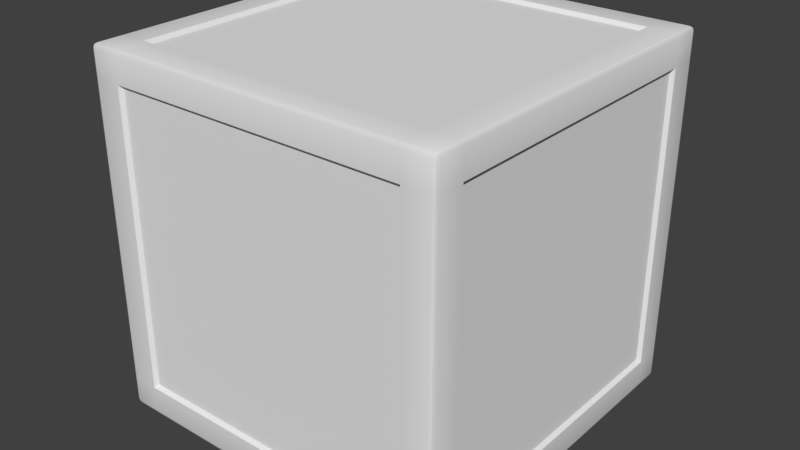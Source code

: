 # Source: box.blend  (saved by Blender 2.79.0; exported with 4.5.12 LTS)
import bpy
from mathutils import Matrix  # noqa: F401  (used for matrix-valued properties, if any)

bpy.ops.wm.read_factory_settings(use_empty=True)
scene = bpy.context.scene
scene.name = 'Scene'

# ---- collections
col_collection_1 = bpy.data.collections.new('Collection 1'); scene.collection.children.link(col_collection_1)

# ---- materials (node trees are filled in below, after node groups)
mat_material = bpy.data.materials.new('Material')
mat_material.alpha_threshold = 0.0
mat_material.use_transparent_shadow = False
mat_material.roughness = 0.5
mat_material.line_color = (0.0, 0.0, 0.0, 1.0)
mat_material_001 = bpy.data.materials.new('Material.001')
mat_material_001.alpha_threshold = 0.0
mat_material_001.use_transparent_shadow = False
mat_material_001.roughness = 0.5

# ---- material node trees

# ---- world
world_world = bpy.data.worlds.new('World'); scene.world = world_world
world_world.color = (0.05088, 0.05088, 0.05088)
world_world.use_sun_shadow = False
world_world.sun_shadow_jitter_overblur = 0.0
world_world.cycles.sampling_method = 'MANUAL'

# ---- meshes
me_cube = bpy.data.meshes.new('Cube')
me_cube.from_pydata([(0.8333, 1.0, 0.8333), (-0.8333, 1.0, 0.8333), (0.8333, 1.0, -0.8333), (-0.8333, 1.0, -0.8333), (-1.0, -0.8333, -0.8333), (-1.0, 0.8333, -0.8333), (-1.0, -0.8333, 0.8333), (-1.0, 0.8333, 0.8333), (0.8333, -1.0, -0.8333), (-0.8333, -1.0, -0.8333), (0.8333, -1.0, 0.8333), (-0.8333, -1.0, 0.8333), (1.0, 0.8333, -0.8333), (1.0, -0.8333, -0.8333), (1.0, 0.8333, 0.8333), (1.0, -0.8333, 0.8333), (0.8333, 0.8333, 1.0), (0.8333, -0.8333, 1.0), (-0.8333, 0.8333, 1.0), (-0.8333, -0.8333, 1.0), (0.8333, 0.8333, -1.0), (-0.8333, 0.8333, -1.0), (0.8333, -0.8333, -1.0), (-0.8333, -0.8333, -1.0), (0.816, 0.9792, 0.816), (-0.816, 0.9792, 0.816), (0.816, 0.9792, -0.816), (-0.816, 0.9792, -0.816), (-0.9792, -0.816, -0.816), (-0.9792, 0.816, -0.816), (-0.9792, -0.816, 0.816), (-0.9792, 0.816, 0.816), (0.816, -0.9792, -0.816), (-0.816, -0.9792, -0.816), (0.816, -0.9792, 0.816), (-0.816, -0.9792, 0.816), (0.9792, 0.816, -0.816), (0.9792, -0.816, -0.816), (0.9792, 0.816, 0.816), (0.9792, -0.816, 0.816), (0.816, 0.816, 0.9792), (0.816, -0.816, 0.9792), (-0.816, 0.816, 0.9792), (-0.816, -0.816, 0.9792), (0.816, 0.816, -0.9792), (-0.816, 0.816, -0.9792), (0.816, -0.816, -0.9792), (-0.816, -0.816, -0.9792), (1.0, 0.9754, -0.9754), (0.9754, 0.9754, -1.0), (0.9754, 1.0, -0.9754), (0.9928, 0.9754, -0.9928), (0.9896, 0.9896, -0.9896), (0.9754, 0.9928, -0.9928), (0.9928, 0.9928, -0.9754), (1.0, -0.9754, -0.9754), (0.9754, -1.0, -0.9754), (0.9754, -0.9754, -1.0), (0.9928, -0.9928, -0.9754), (0.9896, -0.9896, -0.9896), (0.9754, -0.9928, -0.9928), (0.9928, -0.9754, -0.9928), (-0.9754, -1.0, -0.9754), (-1.0, -0.9754, -0.9754), (-0.9754, -0.9754, -1.0), (-0.9928, -0.9928, -0.9754), (-0.9896, -0.9896, -0.9896), (-0.9928, -0.9754, -0.9928), (-0.9754, -0.9928, -0.9928), (-0.9754, 1.0, -0.9754), (-0.9754, 0.9755, -1.0), (-1.0, 0.9755, -0.9754), (-0.9754, 0.9928, -0.9928), (-0.9896, 0.9896, -0.9896), (-0.9928, 0.9755, -0.9928), (-0.9928, 0.9928, -0.9754), (0.9755, 1.0, 0.9754), (0.9755, 0.9754, 1.0), (1.0, 0.9754, 0.9754), (0.9755, 0.9928, 0.9928), (0.9896, 0.9896, 0.9896), (0.9928, 0.9754, 0.9928), (0.9928, 0.9928, 0.9754), (0.9754, -1.0, 0.9754), (1.0, -0.9755, 0.9754), (0.9754, -0.9755, 1.0), (0.9928, -0.9928, 0.9754), (0.9896, -0.9896, 0.9896), (0.9928, -0.9755, 0.9928), (0.9754, -0.9928, 0.9928), (-1.0, -0.9754, 0.9754), (-0.9755, -1.0, 0.9754), (-0.9755, -0.9754, 1.0), (-0.9928, -0.9928, 0.9754), (-0.9896, -0.9896, 0.9896), (-0.9755, -0.9928, 0.9928), (-0.9928, -0.9754, 0.9928), (-1.0, 0.9754, 0.9754), (-0.9754, 0.9754, 1.0), (-0.9754, 1.0, 0.9754), (-0.9928, 0.9754, 0.9928), (-0.9896, 0.9896, 0.9896), (-0.9754, 0.9928, 0.9928), (-0.9928, 0.9928, 0.9754), (1.0, 0.8333, -0.9754), (0.9754, 0.8333, -1.0), (0.9928, 0.8333, -0.9928), (0.9754, -0.8333, -1.0), (1.0, -0.8333, -0.9754), (0.9928, -0.8333, -0.9928), (0.8333, 0.9754, -1.0), (0.8333, 1.0, -0.9754), (0.8333, 0.9928, -0.9928), (-0.8333, 1.0, -0.9754), (-0.8333, 0.9754, -1.0), (-0.8333, 0.9928, -0.9928), (0.9754, 1.0, -0.8333), (1.0, 0.9754, -0.8333), (0.9928, 0.9928, -0.8333), (1.0, 0.9754, 0.8333), (0.9754, 1.0, 0.8333), (0.9928, 0.9928, 0.8333), (0.8333, -1.0, -0.9754), (0.8333, -0.9754, -1.0), (0.8333, -0.9928, -0.9928), (-0.8333, -0.9754, -1.0), (-0.8333, -1.0, -0.9754), (-0.8333, -0.9928, -0.9928), (1.0, -0.9754, -0.8333), (0.9754, -1.0, -0.8333), (0.9928, -0.9928, -0.8333), (0.9754, -1.0, 0.8333), (1.0, -0.9755, 0.8333), (0.9928, -0.9928, 0.8333), (-1.0, -0.8333, -0.9754), (-0.9754, -0.8333, -1.0), (-0.9928, -0.8333, -0.9928), (-0.9754, 0.8333, -1.0), (-1.0, 0.8333, -0.9754), (-0.9928, 0.8333, -0.9928), (-0.9754, -1.0, -0.8333), (-1.0, -0.9754, -0.8333), (-0.9928, -0.9928, -0.8333), (-1.0, -0.9754, 0.8333), (-0.9754, -1.0, 0.8333), (-0.9928, -0.9928, 0.8333), (-1.0, 0.9754, -0.8333), (-0.9754, 1.0, -0.8333), (-0.9928, 0.9928, -0.8333), (-0.9754, 1.0, 0.8333), (-1.0, 0.9754, 0.8333), (-0.9928, 0.9928, 0.8333), (0.9754, 0.8333, 1.0), (1.0, 0.8333, 0.9754), (0.9928, 0.8333, 0.9928), (1.0, -0.8333, 0.9754), (0.9754, -0.8333, 1.0), (0.9928, -0.8333, 0.9928), (0.8333, 1.0, 0.9754), (0.8333, 0.9754, 1.0), (0.8333, 0.9928, 0.9928), (-0.8333, 0.9754, 1.0), (-0.8333, 1.0, 0.9754), (-0.8333, 0.9928, 0.9928), (0.8333, -0.9754, 1.0), (0.8333, -1.0, 0.9754), (0.8333, -0.9928, 0.9928), (-0.8333, -1.0, 0.9754), (-0.8333, -0.9754, 1.0), (-0.8333, -0.9928, 0.9928), (-0.9754, -0.8333, 1.0), (-1.0, -0.8333, 0.9754), (-0.9928, -0.8333, 0.9928), (-1.0, 0.8333, 0.9754), (-0.9754, 0.8333, 1.0), (-0.9928, 0.8333, 0.9928)], [], [(63, 141, 4, 134), (162, 1, 149, 99), (156, 17, 164, 85), (19, 170, 92, 168), (105, 107, 22, 20), (119, 78, 153, 14), (161, 98, 174, 18), (152, 16, 17, 156), (131, 83, 165, 10), (17, 19, 168, 164), (22, 123, 125, 23), (14, 15, 39, 38), (48, 117, 12, 104), (117, 119, 14, 12), (3, 113, 69, 147), (1, 3, 147, 149), (114, 21, 137, 70), (9, 11, 144, 140), (5, 7, 150, 146), (9, 8, 32, 33), (11, 167, 91, 144), (23, 125, 64, 135), (141, 143, 6, 4), (108, 13, 128, 55), (13, 15, 132, 128), (21, 23, 135, 137), (11, 9, 33, 35), (15, 155, 84, 132), (18, 174, 170, 19), (126, 9, 140, 62), (129, 131, 10, 8), (107, 57, 123, 22), (110, 20, 21, 114), (120, 116, 2, 0), (21, 20, 44, 45), (77, 159, 16, 152), (159, 161, 18, 16), (143, 90, 171, 6), (10, 165, 167, 11), (76, 120, 0, 158), (14, 153, 155, 15), (158, 0, 1, 162), (8, 10, 34, 32), (7, 173, 97, 150), (6, 171, 173, 7), (138, 5, 146, 71), (134, 4, 5, 138), (116, 50, 111, 2), (2, 111, 113, 3), (104, 12, 13, 108), (23, 21, 45, 47), (56, 129, 8, 122), (122, 8, 9, 126), (24, 26, 27, 25), (28, 30, 31, 29), (32, 34, 35, 33), (36, 38, 39, 37), (40, 42, 43, 41), (44, 46, 47, 45), (16, 18, 42, 40), (2, 3, 27, 26), (19, 17, 41, 43), (4, 6, 30, 28), (17, 16, 40, 41), (22, 23, 47, 46), (7, 5, 29, 31), (5, 4, 28, 29), (10, 11, 35, 34), (12, 14, 38, 36), (15, 13, 37, 39), (0, 2, 26, 24), (13, 12, 36, 37), (18, 19, 43, 42), (20, 22, 46, 44), (3, 1, 25, 27), (1, 0, 24, 25), (6, 7, 31, 30), (48, 51, 52, 54), (49, 53, 52, 51), (50, 54, 52, 53), (55, 58, 59, 61), (56, 60, 59, 58), (57, 61, 59, 60), (62, 65, 66, 68), (63, 67, 66, 65), (64, 68, 66, 67), (69, 72, 73, 75), (70, 74, 73, 72), (71, 75, 73, 74), (76, 79, 80, 82), (77, 81, 80, 79), (78, 82, 80, 81), (83, 86, 87, 89), (84, 88, 87, 86), (85, 89, 87, 88), (90, 93, 94, 96), (91, 95, 94, 93), (92, 96, 94, 95), (97, 100, 101, 103), (98, 102, 101, 100), (99, 103, 101, 102), (108, 55, 61, 109), (109, 61, 57, 107), (114, 70, 72, 115), (115, 72, 69, 113), (120, 76, 82, 121), (121, 82, 78, 119), (126, 62, 68, 127), (127, 68, 64, 125), (132, 84, 86, 133), (133, 86, 83, 131), (138, 71, 74, 139), (139, 74, 70, 137), (144, 91, 93, 145), (145, 93, 90, 143), (150, 97, 103, 151), (151, 103, 99, 149), (156, 85, 88, 157), (157, 88, 84, 155), (162, 99, 102, 163), (163, 102, 98, 161), (168, 92, 95, 169), (169, 95, 91, 167), (174, 98, 100, 175), (175, 100, 97, 173), (48, 104, 106, 51), (51, 106, 105, 49), (104, 108, 109, 106), (106, 109, 107, 105), (49, 110, 112, 53), (53, 112, 111, 50), (110, 114, 115, 112), (112, 115, 113, 111), (50, 116, 118, 54), (54, 118, 117, 48), (116, 120, 121, 118), (118, 121, 119, 117), (56, 122, 124, 60), (60, 124, 123, 57), (122, 126, 127, 124), (124, 127, 125, 123), (55, 128, 130, 58), (58, 130, 129, 56), (128, 132, 133, 130), (130, 133, 131, 129), (63, 134, 136, 67), (67, 136, 135, 64), (134, 138, 139, 136), (136, 139, 137, 135), (62, 140, 142, 65), (65, 142, 141, 63), (140, 144, 145, 142), (142, 145, 143, 141), (71, 146, 148, 75), (75, 148, 147, 69), (146, 150, 151, 148), (148, 151, 149, 147), (77, 152, 154, 81), (81, 154, 153, 78), (152, 156, 157, 154), (154, 157, 155, 153), (76, 158, 160, 79), (79, 160, 159, 77), (158, 162, 163, 160), (160, 163, 161, 159), (85, 164, 166, 89), (89, 166, 165, 83), (164, 168, 169, 166), (166, 169, 167, 165), (92, 170, 172, 96), (96, 172, 171, 90), (170, 174, 175, 172), (172, 175, 173, 171), (49, 105, 20, 110)])
me_cube.polygons.foreach_set('use_smooth', [True] * 174)
_uv = me_cube.uv_layers.new(name='UVMap')
_uv.uv.foreach_set('vector', [0.01228, 0.01228, 0.01228, 0.08333, 0.08333, 0.08333, 0.08333, 0.01228, 0.08333, -0.01228, 0.08333, -0.08333, 0.01228, -0.08333, 0.01228, -0.01228, 0.9877, 0.08333, 0.9167, 0.08333, 0.9167, 0.01228, 0.9877, 0.01227, 0.08333, 0.08333, 0.01228, 0.08333, 0.01227, 0.01228, 0.08333, 0.01228, -0.01228, 0.9167, -0.01228, 0.08333, -0.08333, 0.08333, -0.08333, 0.9167, 0.9877, 0.9167, 0.9877, 0.9877, 0.9167, 0.9877, 0.9167, 0.9167, 0.08333, 0.9877, 0.01228, 0.9877, 0.01228, 0.9167, 0.08333, 0.9167, -0.01228, 0.9167, -0.08333, 0.9167, -0.08333, 0.08333, -0.01228, 0.08333, 0.9877, 0.9167, 0.9877, 0.9877, 0.9167, 0.9877, 0.9167, 0.9167, 0.9167, 0.08333, 0.08333, 0.08333, 0.08333, 0.01228, 0.9167, 0.01228, 0.9167, 0.08333, 0.9167, 0.01228, 0.08333, 0.01228, 0.08333, 0.08333, 0.0, 0.9167, -1.192e-07, 0.08333, -0.01039, 0.09199, -0.01039, 0.908, -0.01228, 0.01228, -0.01228, 0.08333, -0.08333, 0.08333, -0.08333, 0.01228, 0.9877, 0.08333, 0.9877, 0.9167, 0.9167, 0.9167, 0.9167, 0.08333, 0.08333, 0.08333, 0.08333, 0.01228, 0.01228, 0.01228, 0.01228, 0.08333, 0.08333, 0.9167, 0.08333, 0.08333, 0.01228, 0.08333, 0.01228, 0.9167, 0.08333, -0.01228, 0.08333, -0.08333, 0.01228, -0.08333, 0.01228, -0.01227, 0.08333, 0.08333, 0.08333, 0.9167, 0.01228, 0.9167, 0.01228, 0.08333, 0.9167, 0.08333, 0.9167, 0.9167, 0.9877, 0.9167, 0.9877, 0.08333, 0.08333, 2.98e-08, 0.9167, -5.96e-08, 0.908, 0.01039, 0.09199, 0.01039, 0.08333, 0.9167, 0.08333, 0.9877, 0.01227, 0.9877, 0.01228, 0.9167, 0.08333, 0.08333, 0.08333, 0.01228, 0.01228, 0.01228, 0.01228, 0.08333, 0.01228, 0.08333, 0.01228, 0.9167, 0.08333, 0.9167, 0.08333, 0.08333, 0.08333, 0.01228, 0.08333, 0.08333, 0.01228, 0.08333, 0.01228, 0.01228, 0.08333, 0.08333, 0.08333, 0.9167, 0.01227, 0.9167, 0.01228, 0.08333, 0.08333, 0.9167, 0.08333, 0.08333, 0.01228, 0.08333, 0.01228, 0.9167, 0.0, 0.9167, 2.98e-08, 0.08333, 0.01039, 0.09199, 0.01039, 0.908, 0.08333, 0.9167, 0.08333, 0.9877, 0.01227, 0.9877, 0.01227, 0.9167, 0.08333, 0.9167, 0.01228, 0.9167, 0.01228, 0.08333, 0.08333, 0.08333, 0.08333, 0.01228, 0.08333, 0.08333, 0.01228, 0.08333, 0.01228, 0.01228, 0.9877, 0.08333, 0.9877, 0.9167, 0.9167, 0.9167, 0.9167, 0.08333, -0.01228, 0.08333, -0.01228, 0.01228, -0.08333, 0.01228, -0.08333, 0.08333, 0.9167, -0.01228, 0.9167, -0.08333, 0.08333, -0.08333, 0.08333, -0.01228, -0.01228, 0.9167, -0.01228, 0.08333, -0.08333, 0.08333, -0.08333, 0.9167, 0.08333, 0.0, 0.9167, 0.0, 0.908, 0.01039, 0.09199, 0.01039, -0.01227, 0.9877, -0.08333, 0.9877, -0.08333, 0.9167, -0.01228, 0.9167, 0.9167, 0.9877, 0.08333, 0.9877, 0.08333, 0.9167, 0.9167, 0.9167, 0.01228, 0.9167, 0.01228, 0.9877, 0.08333, 0.9877, 0.08333, 0.9167, 0.9167, 0.9167, 0.9167, 0.9877, 0.08333, 0.9877, 0.08333, 0.9167, -0.01227, -0.01228, -0.01228, -0.08333, -0.08333, -0.08333, -0.08333, -0.01228, 0.9167, 0.9167, 0.9167, 0.9877, 0.08333, 0.9877, 0.08333, 0.9167, 0.9167, -0.01228, 0.9167, -0.08333, 0.08333, -0.08333, 0.08333, -0.01228, 1.0, 0.08333, 1.0, 0.9167, 1.01, 0.908, 1.01, 0.09199, 0.9167, 0.9167, 0.9167, 0.9877, 0.9877, 0.9877, 0.9877, 0.9167, 0.08333, 0.9167, 0.08333, 0.9877, 0.9167, 0.9877, 0.9167, 0.9167, 0.9167, 0.01228, 0.9167, 0.08333, 0.9877, 0.08333, 0.9877, 0.01228, 0.08333, 0.01228, 0.08333, 0.08333, 0.9167, 0.08333, 0.9167, 0.01228, -0.01228, 0.08333, -0.01228, 0.01228, -0.08333, 0.01228, -0.08333, 0.08333, 0.9167, 0.08333, 0.9167, 0.01228, 0.08333, 0.01228, 0.08333, 0.08333, 0.9167, 0.01228, 0.9167, 0.08333, 0.08333, 0.08333, 0.08333, 0.01228, 0.08333, 0.0, 0.9167, 0.0, 0.908, 0.01039, 0.09199, 0.01039, -0.01228, 0.01228, -0.01228, 0.08333, -0.08333, 0.08333, -0.08333, 0.01228, 0.9167, 0.01228, 0.9167, 0.08333, 0.08333, 0.08333, 0.08333, 0.01228, 0.908, 0.908, 0.908, 0.09199, 0.09199, 0.09199, 0.09199, 0.908, 0.09199, 0.09199, 0.09199, 0.908, 0.908, 0.908, 0.908, 0.09199, 0.908, 0.09199, 0.908, 0.908, 0.09199, 0.908, 0.09199, 0.09199, 0.908, 0.09199, 0.908, 0.908, 0.09199, 0.908, 0.09199, 0.09199, 0.908, 0.908, 0.09199, 0.908, 0.09199, 0.09199, 0.908, 0.09199, 0.908, 0.908, 0.908, 0.09199, 0.09199, 0.09199, 0.09199, 0.908, 0.9167, 0.0, 0.08333, 0.0, 0.09199, -0.01039, 0.908, -0.01039, 0.9167, 0.0, 0.08333, 0.0, 0.09199, -0.01039, 0.908, -0.01039, 0.08333, 0.0, 0.9167, 0.0, 0.908, -0.01039, 0.09199, -0.01039, 1.0, 0.08333, 1.0, 0.9167, 1.01, 0.908, 1.01, 0.09199, 0.08333, 0.0, 0.9167, 0.0, 0.908, -0.01039, 0.09199, -0.01039, 0.9167, 0.0, 0.08333, 0.0, 0.09199, 0.01039, 0.908, 0.01039, 0.0, 0.9167, 2.98e-08, 0.08333, 0.01039, 0.09199, 0.01039, 0.908, 2.98e-08, 0.9167, -5.96e-08, 0.08333, 0.01039, 0.09199, 0.01039, 0.908, 0.9167, 1.0, 0.08333, 1.0, 0.09199, 1.01, 0.908, 1.01, 0.0, 0.08333, 0.0, 0.9167, -0.01039, 0.908, -0.01039, 0.09199, 1.0, 0.9167, 1.0, 0.08333, 0.9896, 0.09199, 0.9896, 0.908, 1.0, 0.9167, 1.0, 0.08333, 0.9896, 0.09199, 0.9896, 0.908, 1.0, 0.08333, 1.0, 0.9167, 0.9896, 0.908, 0.9896, 0.09199, 0.9167, 0.0, 0.08333, 0.0, 0.09199, -0.01039, 0.908, -0.01039, 0.9167, 0.0, 0.08333, 0.0, 0.09199, 0.01039, 0.908, 0.01039, 0.0, 0.08333, 0.0, 0.9167, -0.01039, 0.908, -0.01039, 0.09199, 0.08333, 0.0, 0.9167, -1.192e-07, 0.908, -0.01039, 0.09199, -0.01039, 1.0, 0.08333, 1.0, 0.9167, 1.01, 0.908, 1.01, 0.09199, -0.01228, 0.01228, -0.01228, 0.0, -0.003459, 0.001729, -1.756e-08, 0.01228, -0.01228, -0.01228, -0.01228, 0.0, -0.003459, 0.001729, 0.0, -0.01228, -0.01228, 0.01228, 0.0, 0.01228, -0.003459, 0.001729, -0.01228, 0.0, 0.01228, 0.01228, -1.756e-08, 0.01228, -0.001729, 0.003459, 0.01228, 0.0, -0.01228, 0.01228, -0.01228, 0.0, -0.001729, 0.003459, -1.756e-08, 0.01228, -0.01228, 0.01228, 0.0, 0.01228, -0.001729, 0.003459, -0.01228, 4.39e-09, 0.01228, 0.01228, -6.838e-08, 0.01228, 0.003459, 0.001729, 0.01228, 0.0, 0.01228, 0.01228, 0.01228, 0.0, 0.003459, 0.001729, 9.38e-08, 0.01228, 0.01228, 0.01228, 0.01228, 8.502e-08, 0.003459, 0.001729, -4.643e-08, 0.01228, 0.01228, 0.01228, 0.01228, 0.0, 0.005188, 0.0, 1.7e-07, 0.01228, 0.01228, -0.01227, 1.7e-07, -0.01227, 1.751e-07, -0.005188, 0.01228, 2.209e-07, 0.9877, 0.01228, 1.0, 0.01228, 1.0, 0.005188, 0.9877, 0.0, -0.01227, -0.01228, -0.01227, 0.0, -0.005188, 0.0, 2.209e-07, -0.01228, -0.01227, 0.9877, 2.033e-07, 0.9877, 2.236e-07, 0.9948, -0.01227, 1.0, 0.9877, 0.9877, 1.0, 0.9877, 1.0, 0.9948, 0.9877, 1.0, 0.9877, 0.9877, 1.0, 0.9877, 1.0, 0.9948, 0.9877, 1.0, 0.01227, 0.9877, 0.01227, 1.0, 0.005188, 1.0, -2.892e-07, 0.9877, 0.9877, 0.01227, 0.9877, -2.717e-07, 0.9948, -2.869e-07, 1.0, 0.01227, 0.01228, 0.9877, 1.744e-07, 0.9877, 1.77e-07, 0.9948, 0.01228, 1.0, 0.01227, 0.9877, 0.01227, 1.0, 0.005188, 1.0, -1.7e-07, 0.9877, 0.01227, 0.01228, -1.7e-07, 0.01228, -1.751e-07, 0.005188, 0.01227, 1.569e-07, 0.9877, 0.9877, 0.9877, 1.0, 0.9948, 1.0, 1.0, 0.9877, 0.01228, 0.9877, 0.01228, 1.0, 0.005188, 1.0, 1.663e-08, 0.9877, 0.01228, -0.01228, 3.419e-08, -0.01228, 3.166e-08, -0.005188, 0.01228, 0.0, 0.08333, 0.01228, 0.01228, 0.01228, 0.01228, 0.0, 0.08333, 0.0, 0.0, 0.08333, 0.0, 0.01228, -0.01228, 0.01228, -0.01228, 0.08333, 0.08333, -0.01228, 0.01228, -0.01227, 0.01228, 1.104e-07, 0.08333, 5.96e-08, 0.08333, 5.96e-08, 0.01228, 1.104e-07, 0.01228, 0.01228, 0.08333, 0.01228, -0.01228, -0.08333, -0.01227, -0.01228, 2.209e-07, -0.01228, 1.192e-07, -0.08333, 1.0, 0.9167, 1.0, 0.9877, 0.9877, 0.9877, 0.9877, 0.9167, 0.08333, 0.01228, 0.01228, 0.01228, 0.01228, 4.251e-08, 0.08333, 2.98e-08, 0.08333, 2.98e-08, 0.01228, 4.251e-08, 0.01228, 0.01228, 0.08333, 0.01228, 0.01227, 0.9167, 0.01227, 0.9877, -2.892e-07, 0.9877, -2.384e-07, 0.9167, 1.0, 0.9167, 1.0, 0.9877, 0.9877, 0.9877, 0.9877, 0.9167, 0.9167, 0.01228, 0.9877, 0.01228, 0.9877, 0.0, 0.9167, 0.0, 1.192e-07, -0.08333, 1.7e-07, -0.01227, 0.01228, -0.01227, 0.01228, -0.08333, 0.01228, 0.9167, 0.01227, 0.9877, 2.195e-09, 0.9877, 1.49e-08, 0.9167, 1.49e-08, 0.9167, 2.195e-09, 0.9877, 0.01228, 0.9877, 0.01228, 0.9167, 0.9877, 0.9167, 0.9877, 0.9877, 1.0, 0.9877, 1.0, 0.9167, 5.96e-08, -0.08333, 3.419e-08, -0.01228, 0.01228, -0.01228, 0.01228, -0.08333, 0.9877, 0.08333, 0.9877, 0.01227, 1.0, 0.01227, 1.0, 0.08333, 0.08333, 1.0, 0.01227, 1.0, 0.01227, 0.9877, 0.08333, 0.9877, 0.08333, -0.01228, 0.01228, -0.01228, 0.01228, 0.0, 0.08333, 0.0, 0.08333, 1.0, 0.01228, 1.0, 0.01228, 0.9877, 0.08333, 0.9877, 0.08333, 0.01228, 0.01227, 0.01228, 0.01227, 1.569e-07, 0.08333, 2.98e-08, 0.08333, 1.0, 0.01227, 1.0, 0.01227, 0.9877, 0.08333, 0.9877, 0.01228, 0.9167, 0.01228, 0.9877, 1.663e-08, 0.9877, -5.96e-08, 0.9167, 0.9167, 1.0, 0.9877, 1.0, 0.9877, 0.9877, 0.9167, 0.9877, -0.01228, 0.01228, -0.08333, 0.01228, -0.08333, 0.0, -0.01228, 0.0, 0.0, -0.01228, 0.0, -0.08333, -0.01228, -0.08333, -0.01228, -0.01228, 0.9167, 0.01228, 0.08333, 0.01228, 0.08333, 0.0, 0.9167, 0.0, 0.0, 0.9167, 0.0, 0.08333, -0.01228, 0.08333, -0.01228, 0.9167, -0.01228, -0.01228, -0.08333, -0.01228, -0.08333, 0.0, -0.01228, 0.0, -0.01228, 0.0, -0.08333, 0.0, -0.08333, 0.01228, -0.01228, 0.01228, 0.9167, -0.01228, 0.08333, -0.01228, 0.08333, 5.96e-08, 0.9167, 0.0, 0.9167, 0.0, 0.08333, 5.96e-08, 0.08333, 0.01228, 0.9167, 0.01228, -0.01228, 0.01228, -0.01228, 0.08333, -5.96e-08, 0.08333, -8.78e-09, 0.01228, -8.78e-09, 0.01228, -5.96e-08, 0.08333, -0.01228, 0.08333, -0.01228, 0.01228, -0.01228, 0.08333, -0.01228, 0.9167, 1.192e-07, 0.9167, 0.0, 0.08333, 1.0, 0.08333, 1.0, 0.9167, 0.9877, 0.9167, 0.9877, 0.08333, -0.01228, 0.01228, -0.08333, 0.01228, -0.08333, 1.49e-08, -0.01228, 2.195e-09, -0.01228, 2.195e-09, -0.08333, 1.49e-08, -0.08333, 0.01228, -0.01228, 0.01228, 0.9167, 0.01228, 0.08333, 0.01228, 0.08333, 2.98e-08, 0.9167, 1.49e-08, 0.9167, 1.49e-08, 0.08333, 2.98e-08, 0.08333, 0.01228, 0.9167, 0.01228, 0.01228, 0.01228, 0.01228, 0.08333, -1.192e-07, 0.08333, -1.756e-08, 0.01228, -1.756e-08, 0.01228, -1.192e-07, 0.08333, -0.01228, 0.08333, -0.01228, 0.01228, 0.01228, 0.08333, 0.01227, 0.9167, -2.384e-07, 0.9167, -1.192e-07, 0.08333, 1.0, 0.08333, 1.0, 0.9167, 0.9877, 0.9167, 0.9877, 0.08333, 0.01228, 0.01228, 0.08333, 0.01228, 0.08333, 0.0, 0.01228, 0.0, -4.643e-08, 0.01228, 2.98e-08, 0.08333, 0.01228, 0.08333, 0.01228, 0.01228, 0.08333, 0.01228, 0.9167, 0.01228, 0.9167, 0.0, 0.08333, 0.0, 2.98e-08, 0.08333, 1.192e-07, 0.9167, 0.01228, 0.9167, 0.01228, 0.08333, 0.01228, 0.01228, 0.01228, 0.08333, 0.0, 0.08333, 1.271e-08, 0.01228, 1.271e-08, 0.01228, 0.0, 0.08333, 0.01228, 0.08333, 0.01228, 0.01228, 0.01228, 0.08333, 0.01228, 0.9167, 1.49e-08, 0.9167, 0.0, 0.08333, 0.0, 0.08333, 1.49e-08, 0.9167, 0.01228, 0.9167, 0.01228, 0.08333, 0.9877, 0.01228, 0.9877, 0.08333, 1.0, 0.08333, 1.0, 0.01228, 1.7e-07, 0.01228, 1.192e-07, 0.08333, 0.01228, 0.08333, 0.01228, 0.01228, 0.9877, 0.08333, 0.9877, 0.9167, 1.0, 0.9167, 1.0, 0.08333, 1.192e-07, 0.08333, 5.96e-08, 0.9167, 0.01228, 0.9167, 0.01228, 0.08333, -0.01227, 0.9877, -0.01228, 0.9167, 0.0, 0.9167, 2.033e-07, 0.9877, 0.9877, 1.0, 0.9167, 1.0, 0.9167, 0.9877, 0.9877, 0.9877, -0.01228, 0.9167, -0.01228, 0.08333, -1.192e-07, 0.08333, 0.0, 0.9167, 0.9167, 1.0, 0.08333, 1.0, 0.08333, 0.9877, 0.9167, 0.9877, -0.01227, -0.01228, -0.08333, -0.01228, -0.08333, 0.0, -0.01227, 0.0, -0.01227, 1.0, -0.08333, 1.0, -0.08333, 0.9877, -0.01227, 0.9877, 0.9167, -0.01228, 0.08333, -0.01228, 0.08333, 0.0, 0.9167, 0.0, 0.9167, 1.0, 0.08333, 1.0, 0.08333, 0.9877, 0.9167, 0.9877, 0.9877, 0.01227, 0.9167, 0.01228, 0.9167, -1.192e-07, 0.9877, -2.717e-07, 0.9877, 1.0, 0.9167, 1.0, 0.9167, 0.9877, 0.9877, 0.9877, 0.9167, 0.01228, 0.08333, 0.01228, 0.08333, 2.98e-08, 0.9167, -1.192e-07, 0.9167, 1.0, 0.08333, 1.0, 0.08333, 0.9877, 0.9167, 0.9877, 0.01227, 0.01228, 0.01228, 0.08333, -1.192e-07, 0.08333, -1.7e-07, 0.01228, 0.01228, 1.0, 0.08333, 1.0, 0.08333, 0.9877, 0.01228, 0.9877, 0.01228, 0.08333, 0.01228, 0.9167, -5.96e-08, 0.9167, -1.192e-07, 0.08333, 0.08333, 1.0, 0.9167, 1.0, 0.9167, 0.9877, 0.08333, 0.9877, -0.01228, -0.01228, -0.01228, -0.08333, -0.08333, -0.08333, -0.08333, -0.01228])
me_cube.materials.append(mat_material)
me_cube.materials.append(mat_material_001)
me_cube.use_remesh_preserve_volume = False
me_cube.use_remesh_preserve_attributes = False
me_cube.use_mirror_vertex_groups = False
me_cube.update()

# ---- objects
ob_cube = bpy.data.objects.new('Cube', me_cube)

# ---- transforms, parenting, visibility, modifiers, constraints
ob_cube.location = (0.0, 0.0, 0.0)
ob_cube.lock_rotations_4d = False
ob_cube.empty_display_type = 'ARROWS'
ob_cube.lineart.crease_threshold = 0.0
_m = ob_cube.modifiers.new('EdgeSplit', 'EDGE_SPLIT')

# ---- collection membership
col_collection_1.objects.link(ob_cube)

# ---- scene / render settings (as saved in the file)
scene.frame_start = 1; scene.frame_end = 250; scene.frame_set(1)
scene.render.engine = 'BLENDER_EEVEE_NEXT'
scene.render.resolution_percentage = 50
scene.render.dither_intensity = 0.0
scene.cycles.use_denoising = False
scene.cycles.samples = 128
scene.cycles.sampling_pattern = 'TABULATED_SOBOL'
scene.cycles.use_adaptive_sampling = False
scene.cycles.use_light_tree = False
scene.cycles.blur_glossy = 0.0
scene.cycles.sample_clamp_indirect = 0.0
scene.view_settings.view_transform = 'Standard'
bpy.context.view_layer.update()

# ---- added for rendering (the .blend has no active camera and no usable light): camera, sun
cam_auto = bpy.data.cameras.new('AutoCamera')
cam_auto.lens = 50.0
cam_auto.sensor_width = 36.0
cam_auto.clip_end = 1000.0
ob_auto_camera = bpy.data.objects.new('AutoCamera', cam_auto)
scene.collection.objects.link(ob_auto_camera)
ob_auto_camera.location = (3.20507, -3.84609, 2.56406)
ob_auto_camera.rotation_euler = (1.09748, -7.21219e-08, 0.694738)
scene.camera = ob_auto_camera
light_auto_sun = bpy.data.lights.new('AutoSun', 'SUN')
light_auto_sun.energy = 3.0
light_auto_sun.angle = 0.0523599
ob_auto_sun = bpy.data.objects.new('AutoSun', light_auto_sun)
scene.collection.objects.link(ob_auto_sun)
ob_auto_sun.rotation_euler = (0.872665, 0.174533, 0.523599)
bpy.context.view_layer.update()
